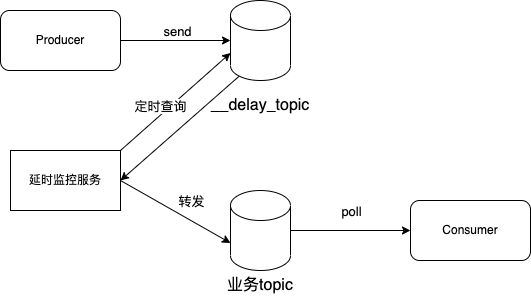

The diagram above was exported from draw.io. Its source (the exported page's mxGraphModel, read from the mxfile embedded in the PNG):
<mxGraphModel dx="1853" dy="658" grid="1" gridSize="10" guides="1" tooltips="1" connect="1" arrows="1" fold="1" page="1" pageScale="1" pageWidth="827" pageHeight="1169" math="0" shadow="0">
  <root>
    <mxCell id="0" />
    <mxCell id="1" parent="0" />
    <mxCell id="FktTS9AcQMcvlKp8Ksiv-8" style="rounded=0;orthogonalLoop=1;jettySize=auto;html=1;exitX=0.145;exitY=1;exitDx=0;exitDy=-4.35;exitPerimeter=0;entryX=1;entryY=0.5;entryDx=0;entryDy=0;" edge="1" parent="1" source="FktTS9AcQMcvlKp8Ksiv-1" target="FktTS9AcQMcvlKp8Ksiv-7">
      <mxGeometry relative="1" as="geometry" />
    </mxCell>
    <mxCell id="FktTS9AcQMcvlKp8Ksiv-1" value="" style="shape=cylinder3;whiteSpace=wrap;html=1;boundedLbl=1;backgroundOutline=1;size=15;" vertex="1" parent="1">
      <mxGeometry x="220" y="160" width="60" height="80" as="geometry" />
    </mxCell>
    <mxCell id="FktTS9AcQMcvlKp8Ksiv-2" value="__delay_topic" style="text;html=1;strokeColor=none;fillColor=none;align=center;verticalAlign=middle;whiteSpace=wrap;rounded=0;fontSize=16;" vertex="1" parent="1">
      <mxGeometry x="220" y="250" width="60" height="30" as="geometry" />
    </mxCell>
    <mxCell id="FktTS9AcQMcvlKp8Ksiv-4" style="edgeStyle=orthogonalEdgeStyle;rounded=0;orthogonalLoop=1;jettySize=auto;html=1;exitX=1;exitY=0.5;exitDx=0;exitDy=0;" edge="1" parent="1" source="FktTS9AcQMcvlKp8Ksiv-3" target="FktTS9AcQMcvlKp8Ksiv-1">
      <mxGeometry relative="1" as="geometry" />
    </mxCell>
    <mxCell id="FktTS9AcQMcvlKp8Ksiv-5" value="send" style="edgeLabel;html=1;align=center;verticalAlign=middle;resizable=0;points=[];fontSize=13;" vertex="1" connectable="0" parent="FktTS9AcQMcvlKp8Ksiv-4">
      <mxGeometry x="0.0182" y="-1" relative="1" as="geometry">
        <mxPoint y="-11" as="offset" />
      </mxGeometry>
    </mxCell>
    <mxCell id="FktTS9AcQMcvlKp8Ksiv-3" value="Producer" style="rounded=1;whiteSpace=wrap;html=1;" vertex="1" parent="1">
      <mxGeometry x="-10" y="170" width="120" height="60" as="geometry" />
    </mxCell>
    <mxCell id="FktTS9AcQMcvlKp8Ksiv-16" style="edgeStyle=none;shape=connector;rounded=0;orthogonalLoop=1;jettySize=auto;html=1;exitX=1;exitY=0.5;exitDx=0;exitDy=0;exitPerimeter=0;labelBackgroundColor=default;strokeColor=default;fontFamily=Helvetica;fontSize=11;fontColor=default;endArrow=classic;" edge="1" parent="1" source="FktTS9AcQMcvlKp8Ksiv-6" target="FktTS9AcQMcvlKp8Ksiv-14">
      <mxGeometry relative="1" as="geometry" />
    </mxCell>
    <mxCell id="FktTS9AcQMcvlKp8Ksiv-17" value="poll" style="edgeLabel;html=1;align=center;verticalAlign=middle;resizable=0;points=[];fontSize=13;fontFamily=Helvetica;fontColor=default;" vertex="1" connectable="0" parent="FktTS9AcQMcvlKp8Ksiv-16">
      <mxGeometry x="-0.0833" y="-2" relative="1" as="geometry">
        <mxPoint x="5" y="-22" as="offset" />
      </mxGeometry>
    </mxCell>
    <mxCell id="FktTS9AcQMcvlKp8Ksiv-6" value="" style="shape=cylinder3;whiteSpace=wrap;html=1;boundedLbl=1;backgroundOutline=1;size=15;" vertex="1" parent="1">
      <mxGeometry x="220" y="350" width="60" height="80" as="geometry" />
    </mxCell>
    <mxCell id="FktTS9AcQMcvlKp8Ksiv-9" style="rounded=0;orthogonalLoop=1;jettySize=auto;html=1;exitX=1;exitY=0;exitDx=0;exitDy=0;entryX=0;entryY=0;entryDx=0;entryDy=52.5;entryPerimeter=0;" edge="1" parent="1" source="FktTS9AcQMcvlKp8Ksiv-7" target="FktTS9AcQMcvlKp8Ksiv-1">
      <mxGeometry relative="1" as="geometry" />
    </mxCell>
    <mxCell id="FktTS9AcQMcvlKp8Ksiv-10" value="定时查询" style="edgeLabel;html=1;align=center;verticalAlign=middle;resizable=0;points=[];fontSize=13;" vertex="1" connectable="0" parent="FktTS9AcQMcvlKp8Ksiv-9">
      <mxGeometry x="-0.0655" y="1" relative="1" as="geometry">
        <mxPoint x="-11" y="2" as="offset" />
      </mxGeometry>
    </mxCell>
    <mxCell id="FktTS9AcQMcvlKp8Ksiv-11" style="rounded=0;orthogonalLoop=1;jettySize=auto;html=1;exitX=1;exitY=0.5;exitDx=0;exitDy=0;entryX=0;entryY=0;entryDx=0;entryDy=52.5;entryPerimeter=0;" edge="1" parent="1" source="FktTS9AcQMcvlKp8Ksiv-7" target="FktTS9AcQMcvlKp8Ksiv-6">
      <mxGeometry relative="1" as="geometry" />
    </mxCell>
    <mxCell id="FktTS9AcQMcvlKp8Ksiv-12" value="转发" style="edgeLabel;html=1;align=center;verticalAlign=middle;resizable=0;points=[];fontSize=13;fontFamily=Helvetica;fontColor=default;" vertex="1" connectable="0" parent="FktTS9AcQMcvlKp8Ksiv-11">
      <mxGeometry x="-0.0276" y="-3" relative="1" as="geometry">
        <mxPoint x="18" y="-13" as="offset" />
      </mxGeometry>
    </mxCell>
    <mxCell id="FktTS9AcQMcvlKp8Ksiv-7" value="延时监控服务" style="rounded=0;whiteSpace=wrap;html=1;" vertex="1" parent="1">
      <mxGeometry y="310" width="110" height="60" as="geometry" />
    </mxCell>
    <mxCell id="FktTS9AcQMcvlKp8Ksiv-13" value="业务topic" style="text;html=1;strokeColor=none;fillColor=none;align=center;verticalAlign=middle;whiteSpace=wrap;rounded=0;fontSize=16;" vertex="1" parent="1">
      <mxGeometry x="195" y="430" width="110" height="30" as="geometry" />
    </mxCell>
    <mxCell id="FktTS9AcQMcvlKp8Ksiv-14" value="Consumer" style="rounded=1;whiteSpace=wrap;html=1;" vertex="1" parent="1">
      <mxGeometry x="400" y="360" width="120" height="60" as="geometry" />
    </mxCell>
  </root>
</mxGraphModel>